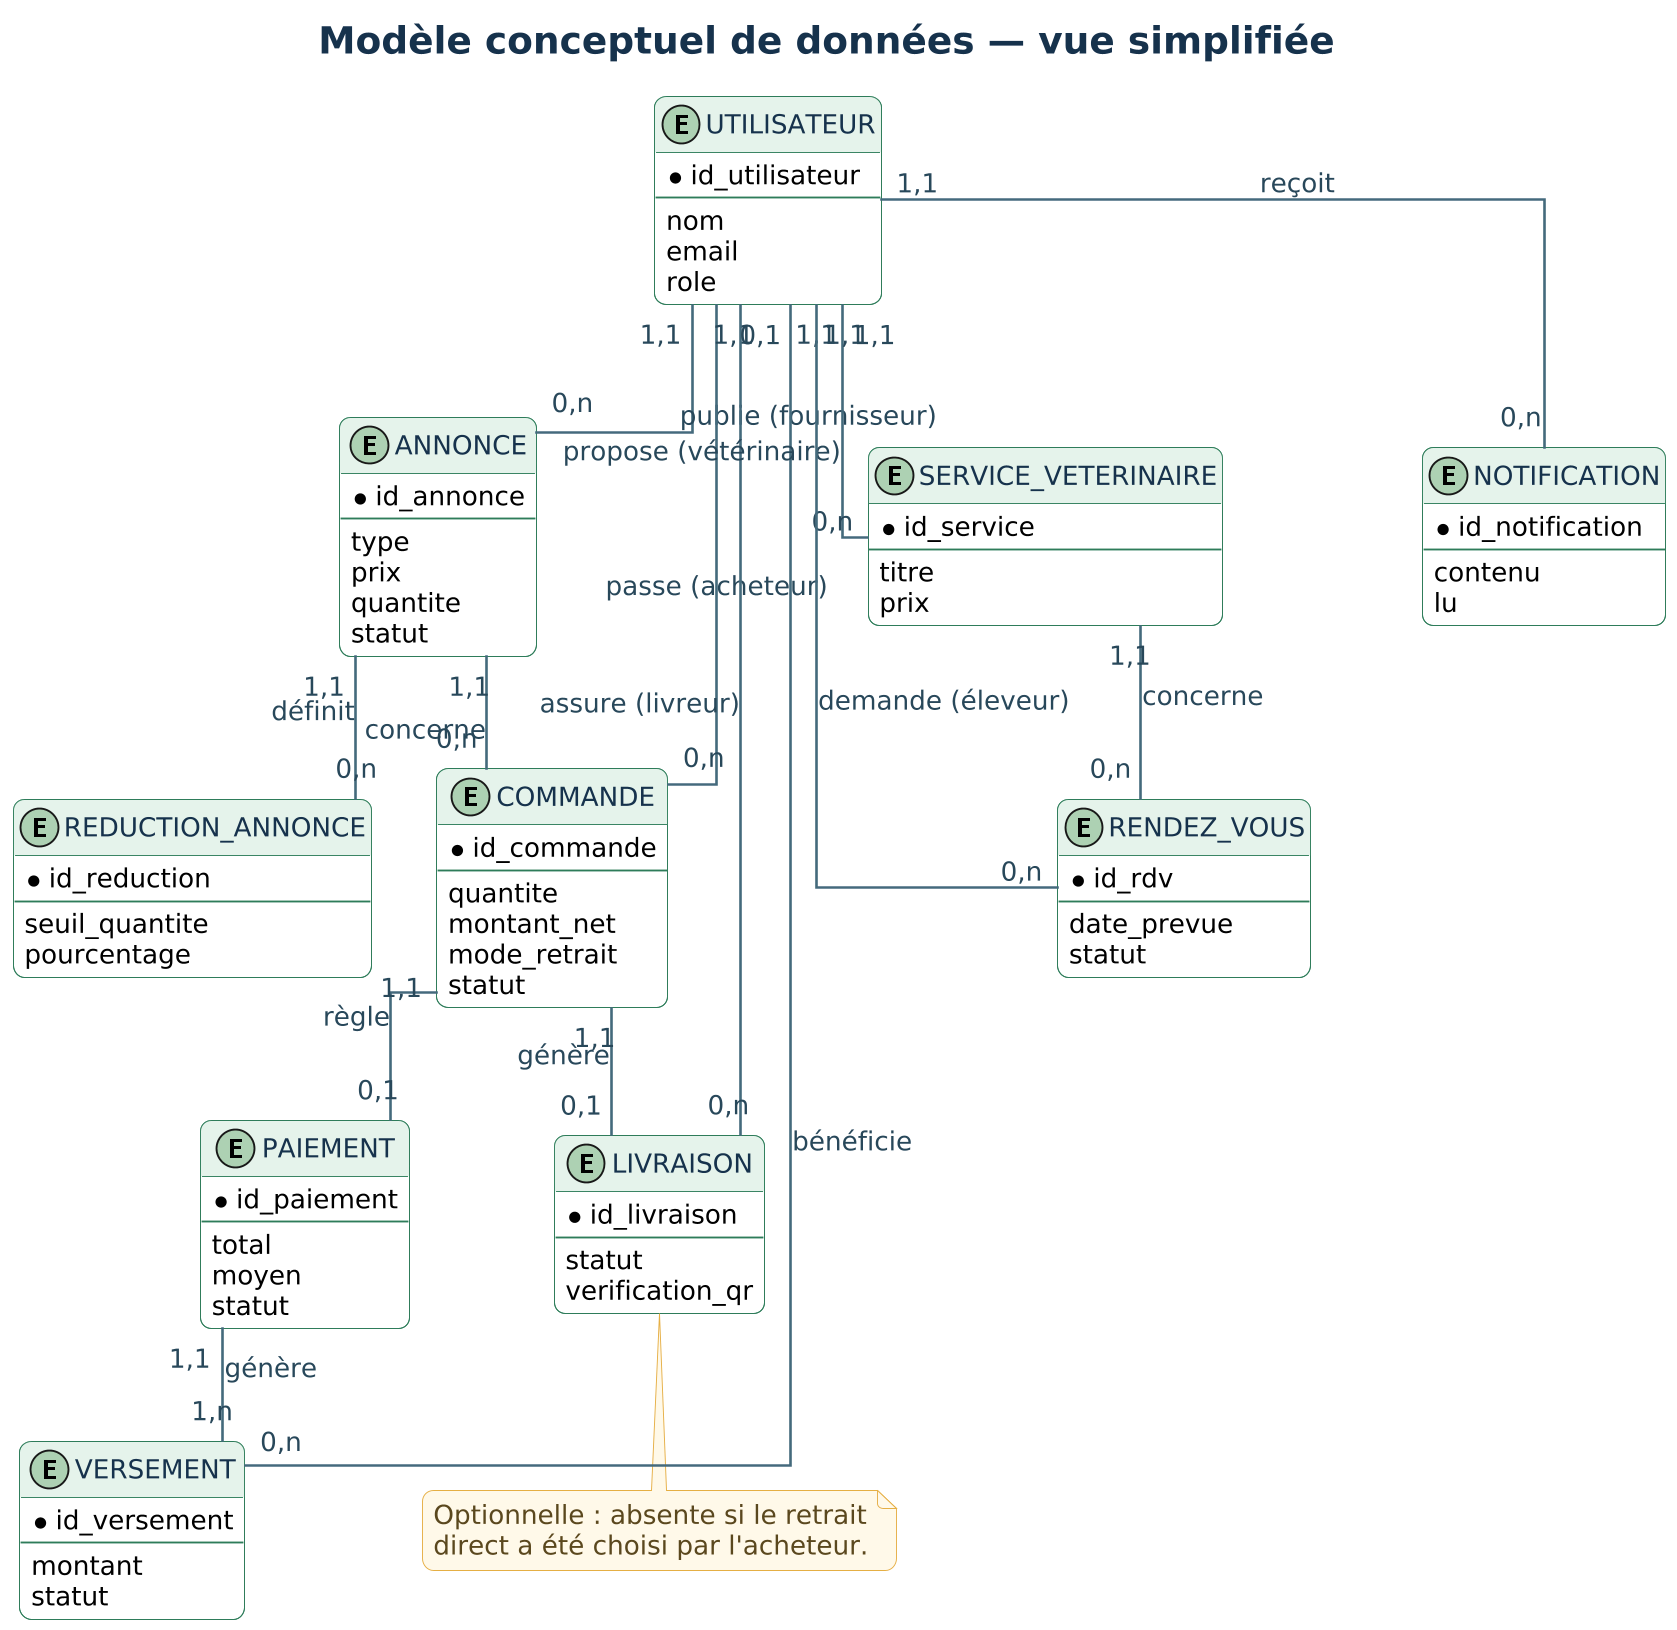

The diagram above was rendered by PlantUML. Its source (embedded in the PNG):
@startuml er_diagram
' Style commun — diagrammes ElevConnect
' SVG : format vectoriel net à toute taille. PNG : export haute définition.
skinparam backgroundColor #FFFFFF
skinparam dpi 180
skinparam shadowing false
skinparam roundcorner 12
skinparam linetype ortho
skinparam defaultFontName SansSerif
skinparam defaultFontSize 14
skinparam TitleFontName SansSerif
skinparam TitleFontSize 20
skinparam TitleFontColor #17324D
skinparam ArrowColor #456A7D
skinparam ArrowFontColor #29485B
skinparam ArrowThickness 1.4
skinparam NoteBackgroundColor #FFF8E8
skinparam NoteBorderColor #E5AE45
skinparam NoteFontColor #5B481E
skinparam PackageBorderColor #9AB7A7
skinparam PackageBackgroundColor #F4FAF6
skinparam PackageFontColor #1F5B43
skinparam PackageFontStyle bold
skinparam ActivityBackgroundColor #F0F8F3
skinparam ActivityBorderColor #2F7D5B
skinparam ActivityFontColor #17324D
skinparam ActivityDiamondBackgroundColor #FFF3D8
skinparam ActivityDiamondBorderColor #D8952F
skinparam ActivityBarColor #2F7D5B
skinparam ClassBackgroundColor #FFFFFF
skinparam ClassBorderColor #2F7D5B
skinparam ClassHeaderBackgroundColor #E4F3EA
skinparam ClassFontColor #17324D
skinparam EntityBackgroundColor #FFFFFF
skinparam EntityBorderColor #2F7D5B
skinparam EntityFontColor #17324D
skinparam StateBackgroundColor #EDF7F1
skinparam StateBorderColor #2F7D5B
skinparam StateFontColor #17324D
skinparam UsecaseBackgroundColor #EAF4F8
skinparam UsecaseBorderColor #3E7490
skinparam UsecaseFontColor #17324D
skinparam SequenceLifeLineBorderColor #9CB4C1
skinparam SequenceLifeLineBackgroundColor #FFFFFF
skinparam SequenceParticipantBackgroundColor #EAF4F8
skinparam SequenceParticipantBorderColor #3E7490
skinparam SequenceActorBackgroundColor #FFFFFF
skinparam SequenceActorBorderColor #2F7D5B
skinparam SequenceGroupBackgroundColor #F7FBFD
skinparam SequenceGroupBorderColor #9CB4C1

top to bottom direction
title Modèle conceptuel de données — vue simplifiée

entity UTILISATEUR {
  * id_utilisateur
  --
  nom
  email
  role
}
entity ANNONCE {
  * id_annonce
  --
  type
  prix
  quantite
  statut
}
entity REDUCTION_ANNONCE {
  * id_reduction
  --
  seuil_quantite
  pourcentage
}
entity COMMANDE {
  * id_commande
  --
  quantite
  montant_net
  mode_retrait
  statut
}
entity PAIEMENT {
  * id_paiement
  --
  total
  moyen
  statut
}
entity LIVRAISON {
  * id_livraison
  --
  statut
  verification_qr
}
entity VERSEMENT {
  * id_versement
  --
  montant
  statut
}
entity SERVICE_VETERINAIRE {
  * id_service
  --
  titre
  prix
}
entity RENDEZ_VOUS {
  * id_rdv
  --
  date_prevue
  statut
}
entity NOTIFICATION {
  * id_notification
  --
  contenu
  lu
}

UTILISATEUR "1,1" -- "0,n" ANNONCE : publie (fournisseur)
ANNONCE "1,1" -- "0,n" REDUCTION_ANNONCE : définit
UTILISATEUR "1,1" -- "0,n" COMMANDE : passe (acheteur)
ANNONCE "1,1" -- "0,n" COMMANDE : concerne
COMMANDE "1,1" -- "0,1" PAIEMENT : règle
COMMANDE "1,1" -- "0,1" LIVRAISON : génère
UTILISATEUR "0,1" -- "0,n" LIVRAISON : assure (livreur)
PAIEMENT "1,1" -- "1,n" VERSEMENT : génère
UTILISATEUR "1,1" -- "0,n" VERSEMENT : bénéficie
UTILISATEUR "1,1" -- "0,n" SERVICE_VETERINAIRE : propose (vétérinaire)
SERVICE_VETERINAIRE "1,1" -- "0,n" RENDEZ_VOUS : concerne
UTILISATEUR "1,1" -- "0,n" RENDEZ_VOUS : demande (éleveur)
UTILISATEUR "1,1" -- "0,n" NOTIFICATION : reçoit

note bottom of LIVRAISON
  Optionnelle : absente si le retrait
  direct a été choisi par l'acheteur.
end note
@enduml